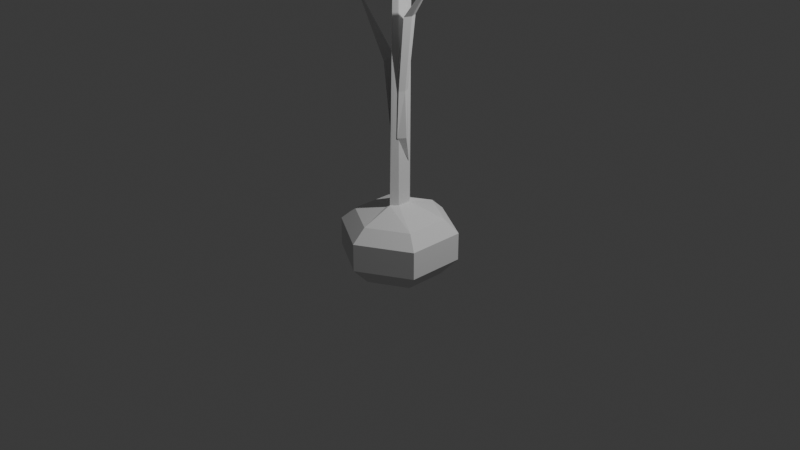 # Source: garlic.blend  (saved by Blender 4.4.32; exported with 4.5.12 LTS)
import bpy
from mathutils import Matrix  # noqa: F401  (used for matrix-valued properties, if any)

bpy.ops.wm.read_factory_settings(use_empty=True)
scene = bpy.context.scene
scene.name = 'Scene'

# ---- collections
col_collection = bpy.data.collections.new('Collection'); scene.collection.children.link(col_collection)

# ---- world
world_world = bpy.data.worlds.new('World'); scene.world = world_world
world_world.use_nodes = True; world_world.node_tree.nodes.clear()
_N = world_world.node_tree.nodes; _L = world_world.node_tree.links
n0 = _N.new('ShaderNodeOutputWorld'); n0.name = 'World Output'; n0.location = (300, 300)
n1 = _N.new('ShaderNodeBackground'); n1.name = 'Background'; n1.location = (10, 300)
n1.inputs[0].default_value = (0.05088, 0.05088, 0.05088, 1.0)
_L.new(n1.outputs[0], n0.inputs[0])
n0.is_active_output = True
world_world.color = (0.05088, 0.05088, 0.05088)
world_world.sun_shadow_jitter_overblur = 0.0

# ---- cameras
cam_camera = bpy.data.cameras.new('Camera')
cam_camera.clip_end = 100.0
cam_camera.ortho_scale = 7.314

# ---- lights
light_light = bpy.data.lights.new('Light', 'POINT')
light_light.energy = 1000.0
light_light.shadow_soft_size = 0.1

# ---- meshes
me_cylinder = bpy.data.meshes.new('Cylinder')
me_cylinder.from_pydata([(0.0, 1.0, -0.1228), (0.01621, 0.2244, 0.3155), (0.866, 0.5, -0.1228), (0.1081, 0.113, 0.3155), (0.866, -0.5, -0.1228), (0.1081, -0.1098, 0.3155), (0.0, -1.0, -0.1228), (0.01621, -0.2213, 0.3155), (-0.866, -0.5, -0.1228), (-0.07565, -0.1098, 0.3155), (-0.866, 0.5, -0.1228), (-0.07565, 0.113, 0.3155), (0.0, 0.7569, 0.09634), (0.6555, 0.3784, 0.09634), (0.6555, -0.3784, 0.09634), (0.0, -0.7569, 0.09634), (-0.6555, -0.3784, 0.09634), (-0.6555, 0.3784, 0.09634), (0.07917, 0.05855, 4.158), (0.0197, 0.2301, 4.158), (0.07917, -0.08571, 4.158), (0.0197, -0.1578, 3.689), (-0.03976, -0.08571, 3.689), (-0.03976, 0.05855, 4.158), (0.06201, 0.005023, 6.828), (0.05112, 0.04394, 6.838), (-0.0001051, -0.09194, 5.97), (-0.01581, 0.02439, 6.058), (0.07846, -0.09836, 5.713), (0.0145, 0.1237, 6.107), (0.07251, 0.08504, 6.007), (0.0, 1.0, -0.5983), (0.866, 0.5, -0.5983), (0.866, -0.5, -0.5983), (0.0, -1.0, -0.5983), (-0.866, -0.5, -0.5983), (-0.866, 0.5, -0.5983), (0.0, 0.7082, -0.9068), (0.6133, 0.3541, -0.9068), (0.6133, -0.3541, -0.9068), (0.0, -0.7082, -0.9068), (-0.6133, -0.3541, -0.9068), (-0.6133, 0.3541, -0.9068)], [], [(12, 1, 3, 13), (13, 3, 5, 14), (14, 5, 7, 15), (15, 7, 9, 16), (1, 11, 23, 19), (16, 9, 11, 17), (17, 11, 1, 12), (4, 6, 34, 33), (10, 17, 12, 0), (8, 16, 17, 10), (6, 15, 16, 8), (4, 14, 15, 6), (2, 13, 14, 4), (0, 12, 13, 2), (27, 26, 24, 25), (9, 7, 21, 22), (5, 3, 18, 20), (11, 9, 22, 23), (3, 1, 19, 18), (7, 5, 20, 21), (26, 28, 24), (30, 29, 25, 24), (29, 27, 25), (28, 30, 24), (20, 18, 30, 28), (22, 21, 26), (19, 23, 27, 29), (18, 19, 29, 30), (21, 20, 28, 26), (23, 22, 26, 27), (36, 31, 37, 42), (10, 0, 31, 36), (6, 8, 35, 34), (2, 4, 33, 32), (8, 10, 36, 35), (0, 2, 32, 31), (37, 38, 39, 40, 41, 42), (34, 35, 41, 40), (32, 33, 39, 38), (35, 36, 42, 41), (33, 34, 40, 39), (31, 32, 38, 37)])
_uv = me_cylinder.uv_layers.new(name='UVMap')
_uv.uv.foreach_set('vector', [1.0, 0.75, 1.0, 1.0, 0.8333, 1.0, 0.8333, 0.75, 0.8333, 0.75, 0.8333, 1.0, 0.6667, 1.0, 0.6667, 0.75, 0.6667, 0.75, 0.6667, 1.0, 0.5, 1.0, 0.5, 0.75, 0.5, 0.75, 0.5, 1.0, 0.3333, 1.0, 0.3333, 0.75, -8.941e-08, 1.0, 0.1667, 1.0, 0.1667, 1.0, -8.941e-08, 1.0, 0.3333, 0.75, 0.3333, 1.0, 0.1667, 1.0, 0.1667, 0.75, 0.1667, 0.75, 0.1667, 1.0, -8.941e-08, 1.0, -8.941e-08, 0.75, 0.6667, 0.5, 0.5, 0.5, 0.5, 0.5, 0.6667, 0.5, 0.1667, 0.5, 0.1667, 0.75, -8.941e-08, 0.75, -8.941e-08, 0.5, 0.3333, 0.5, 0.3333, 0.75, 0.1667, 0.75, 0.1667, 0.5, 0.5, 0.5, 0.5, 0.75, 0.3333, 0.75, 0.3333, 0.5, 0.6667, 0.5, 0.6667, 0.75, 0.5, 0.75, 0.5, 0.5, 0.8333, 0.5, 0.8333, 0.75, 0.6667, 0.75, 0.6667, 0.5, 1.0, 0.5, 1.0, 0.75, 0.8333, 0.75, 0.8333, 0.5, 0.1667, 1.0, 0.3333, 1.0, 0.3333, 1.0, 0.1667, 1.0, 0.3333, 1.0, 0.5, 1.0, 0.5, 1.0, 0.3333, 1.0, 0.6667, 1.0, 0.8333, 1.0, 0.8333, 1.0, 0.6667, 1.0, 0.1667, 1.0, 0.3333, 1.0, 0.3333, 1.0, 0.1667, 1.0, 0.8333, 1.0, 1.0, 1.0, 1.0, 1.0, 0.8333, 1.0, 0.5, 1.0, 0.6667, 1.0, 0.6667, 1.0, 0.5, 1.0, 0.5, 1.0, 0.6667, 1.0, 0.5, 1.0, 0.8333, 1.0, 1.0, 1.0, 1.0, 1.0, 0.8333, 1.0, -8.941e-08, 1.0, 0.1667, 1.0, -8.941e-08, 1.0, 0.6667, 1.0, 0.8333, 1.0, 0.6667, 1.0, 0.6667, 1.0, 0.8333, 1.0, 0.8333, 1.0, 0.6667, 1.0, 0.3333, 1.0, 0.5, 1.0, 0.3333, 1.0, -8.941e-08, 1.0, 0.1667, 1.0, 0.1667, 1.0, -8.941e-08, 1.0, 0.8333, 1.0, 1.0, 1.0, 1.0, 1.0, 0.8333, 1.0, 0.5, 1.0, 0.6667, 1.0, 0.6667, 1.0, 0.5, 1.0, 0.1667, 1.0, 0.3333, 1.0, 0.3333, 1.0, 0.1667, 1.0, 0.1667, 0.5, -8.941e-08, 0.5, -8.941e-08, 0.5, 0.1667, 0.5, 0.1667, 0.5, -8.941e-08, 0.5, -8.941e-08, 0.5, 0.1667, 0.5, 0.5, 0.5, 0.3333, 0.5, 0.3333, 0.5, 0.5, 0.5, 0.8333, 0.5, 0.6667, 0.5, 0.6667, 0.5, 0.8333, 0.5, 0.3333, 0.5, 0.1667, 0.5, 0.1667, 0.5, 0.3333, 0.5, 1.0, 0.5, 0.8333, 0.5, 0.8333, 0.5, 1.0, 0.5, 0.75, 0.49, 0.9578, 0.37, 0.9578, 0.13, 0.75, 0.01, 0.5422, 0.13, 0.5422, 0.37, 0.5, 0.5, 0.3333, 0.5, 0.3333, 0.5, 0.5, 0.5, 0.8333, 0.5, 0.6667, 0.5, 0.6667, 0.5, 0.8333, 0.5, 0.3333, 0.5, 0.1667, 0.5, 0.1667, 0.5, 0.3333, 0.5, 0.6667, 0.5, 0.5, 0.5, 0.5, 0.5, 0.6667, 0.5, 1.0, 0.5, 0.8333, 0.5, 0.8333, 0.5, 1.0, 0.5])
me_cylinder.update()
me_plane_001 = bpy.data.meshes.new('Plane.001')
me_plane_001.from_pydata([(-0.1126, 0.7493, 2.837), (-0.1139, 0.8932, 2.838), (0.446, 0.8223, 4.687), (-0.05941, 0.8227, 2.837), (-0.1038, 0.7613, 3.311), (-0.1044, 0.8837, 3.311), (-0.07855, 0.8225, 3.311), (-0.02245, 0.8986, 4.057), (0.009792, 0.8224, 4.057), (-0.02165, 0.7462, 4.057), (-0.09995, 0.8949, 2.566)], [], [(8, 7, 2), (9, 8, 2), (0, 3, 6, 4), (3, 1, 5, 6), (4, 6, 8, 9), (6, 5, 7, 8), (3, 0, 10), (1, 3, 10)])
_uv = me_plane_001.uv_layers.new(name='UVMap')
_uv.uv.foreach_set('vector', [0.5, 0.7519, 1.0, 0.7519, 0.5, 1.0, 0.0, 0.7519, 0.5, 0.7519, 0.0, 1.0, 0.0, 0.0, 0.5, 0.0, 0.5, 0.5037, 0.0, 0.5037, 0.5, 0.0, 1.0, 0.0, 1.0, 0.5037, 0.5, 0.5037, 0.0, 0.5037, 0.5, 0.5037, 0.5, 0.7519, 0.0, 0.7519, 0.5, 0.5037, 1.0, 0.5037, 1.0, 0.7519, 0.5, 0.7519, 0.5, 0.0, 0.0, 0.0, 0.5, 0.0, 1.0, 0.0, 0.5, 0.0, 1.0, 0.0])
me_plane_001.update()
me_plane_002 = bpy.data.meshes.new('Plane.002')
me_plane_002.from_pydata([(-0.2176, 1.141, 2.354), (-0.2138, 1.004, 2.352), (-0.7718, 1.071, 4.203), (-0.2355, 1.071, 2.353), (-0.2219, 1.132, 2.826), (-0.2213, 1.01, 2.826), (-0.2472, 1.071, 2.826), (-0.3033, 0.995, 3.573), (-0.3355, 1.071, 3.572), (-0.3041, 1.147, 3.573)], [], [(8, 7, 2), (9, 8, 2), (0, 3, 6, 4), (3, 1, 5, 6), (4, 6, 8, 9), (6, 5, 7, 8)])
_uv = me_plane_002.uv_layers.new(name='UVMap')
_uv.uv.foreach_set('vector', [0.5, 0.7519, 1.0, 0.7519, 0.5, 1.0, 0.0, 0.7519, 0.5, 0.7519, 0.0, 1.0, 0.0, 0.0, 0.5, 0.0, 0.5, 0.5037, 0.0, 0.5037, 0.5, 0.0, 1.0, 0.0, 1.0, 0.5037, 0.5, 0.5037, 0.0, 0.5037, 0.5, 0.5037, 0.5, 0.7519, 0.0, 0.7519, 0.5, 0.5037, 1.0, 0.5037, 1.0, 0.7519, 0.5, 0.7519])
me_plane_002.update()

# ---- objects
ob_light = bpy.data.objects.new('Light', light_light)
ob_camera = bpy.data.objects.new('Camera', cam_camera)
ob_cylinder = bpy.data.objects.new('Cylinder', me_cylinder)
ob_plane = bpy.data.objects.new('Plane', me_plane_001)
ob_plane_001 = bpy.data.objects.new('Plane.001', me_plane_002)

# ---- transforms, parenting, visibility, modifiers, constraints
ob_light.location = (4.076, 1.005, 5.904)
ob_light.rotation_euler = (0.6503, 0.05522, 1.866)
ob_light.lock_rotations_4d = False
ob_light.empty_display_type = 'ARROWS'
ob_light.color = (0.0, 0.0, 0.0, 0.0)
ob_light.lineart.crease_threshold = 0.0
ob_camera.location = (7.359, -6.926, 4.958)
ob_camera.rotation_euler = (1.109, 0.0, 0.8149)
ob_camera.lock_rotations_4d = False
ob_camera.empty_display_type = 'ARROWS'
ob_camera.color = (0.0, 0.0, 0.0, 0.0)
ob_camera.display_type = 'WIRE'
ob_camera.lineart.crease_threshold = 0.0
ob_cylinder.location = (0.0, 0.0, 0.0)
ob_cylinder.scale = (0.6216, 0.6216, 0.6216)
ob_plane.location = (0.1695, -0.8295, -1.925)
ob_plane_001.location = (0.1695, -1.071, -1.925)

# ---- collection membership
col_collection.objects.link(ob_light)
col_collection.objects.link(ob_camera)
col_collection.objects.link(ob_cylinder)
col_collection.objects.link(ob_plane)
col_collection.objects.link(ob_plane_001)

# ---- scene / render settings (as saved in the file)
scene.camera = ob_camera
scene.frame_start = 1; scene.frame_end = 250; scene.frame_set(1)
scene.render.engine = 'BLENDER_EEVEE_NEXT'
bpy.context.view_layer.update()
